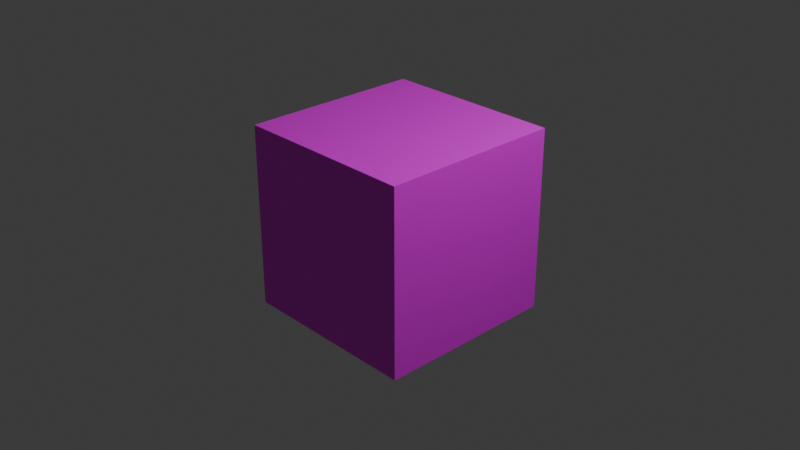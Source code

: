 # Source: one_cube.blend  (saved by Blender 4.3.34; exported with 4.5.12 LTS)
import bpy
from mathutils import Matrix  # noqa: F401  (used for matrix-valued properties, if any)

bpy.ops.wm.read_factory_settings(use_empty=True)
scene = bpy.context.scene
scene.name = 'Scene'

# ---- collections
col_collection = bpy.data.collections.new('Collection'); scene.collection.children.link(col_collection)

# ---- images (referenced by path relative to the original .blend; pixels are not part of the script)
import os
ASSET_DIR = os.environ.get("B2B_ASSET_DIR", "")  # directory of the original .blend (textures are referenced by path, not embedded)
HERE = os.path.dirname(os.path.abspath(__file__))  # packed textures are extracted next to this script under _unpacked/

def load_image(name, relpath, width, height, colorspace="sRGB"):
    """Load a texture the original file referenced (path relative to the .blend, or extracted next to this script)."""
    p = next((c for c in (os.path.join(HERE, relpath), os.path.join(ASSET_DIR, relpath)) if relpath and os.path.exists(c)), "")
    if p:
        img = bpy.data.images.load(p, check_existing=True)
        img.name = name
    else:  # same state as the original file: an image datablock whose file is absent (Cycles renders it pink)
        img = bpy.data.images.new(name, width, height)
        img.source = "FILE"
        img.filepath = "//" + (relpath or name)
    img.colorspace_settings.name = colorspace
    return img
img_redplus_numbered_png = load_image('redPlus_numbered.png', 'textures/redPlus_numbered.png', 1024, 1024, 'sRGB')

# ---- materials (node trees are filled in below, after node groups)
mat_material_001 = bpy.data.materials.new('Material.001')
mat_material_001.alpha_threshold = 0.0
mat_material_001.use_transparent_shadow = False
mat_material_001.roughness = 0.5
mat_material_001.line_color = (0.0, 0.0, 0.0, 1.0)

# ---- material node trees
mat_material_001.use_nodes = True; mat_material_001.node_tree.nodes.clear()
_N = mat_material_001.node_tree.nodes; _L = mat_material_001.node_tree.links
n0 = _N.new('ShaderNodeOutputMaterial'); n0.name = 'Material Output'; n0.location = (300, 300)
n1 = _N.new('ShaderNodeBsdfPrincipled'); n1.name = 'Principled BSDF'; n1.location = (10, 300)
n1.inputs[3].default_value = 1.45
n2 = _N.new('ShaderNodeTexImage'); n2.name = 'Image Texture'; n2.location = (501, 259)
n2.image = img_redplus_numbered_png
_L.new(n1.outputs[0], n0.inputs[0])
_L.new(n2.outputs[0], n1.inputs[0])
n0.is_active_output = True

# ---- world
world_world = bpy.data.worlds.new('World'); scene.world = world_world
world_world.use_nodes = True; world_world.node_tree.nodes.clear()
_N = world_world.node_tree.nodes; _L = world_world.node_tree.links
n0 = _N.new('ShaderNodeOutputWorld'); n0.name = 'World Output'; n0.location = (300, 300)
n1 = _N.new('ShaderNodeBackground'); n1.name = 'Background'; n1.location = (10, 300)
n1.inputs[0].default_value = (0.05088, 0.05088, 0.05088, 1.0)
_L.new(n1.outputs[0], n0.inputs[0])
n0.is_active_output = True
world_world.color = (0.05088, 0.05088, 0.05088)
world_world.use_sun_shadow = False
world_world.sun_shadow_jitter_overblur = 0.0

# ---- cameras
cam_camera = bpy.data.cameras.new('Camera')
cam_camera.clip_end = 100.0
cam_camera.ortho_scale = 7.314

# ---- lights
light_light = bpy.data.lights.new('Light', 'POINT')
light_light.transmission_factor = 0.0
light_light.energy = 1000.0
light_light.shadow_soft_size = 0.1
light_light.shadow_maximum_resolution = 0.006
light_light.use_absolute_resolution = True

# ---- meshes
me_cube = bpy.data.meshes.new('Cube')
me_cube.from_pydata([(1.0, 1.0, 1.0), (1.0, 1.0, -1.0), (1.0, -1.0, 1.0), (1.0, -1.0, -1.0), (-1.0, 1.0, 1.0), (-1.0, 1.0, -1.0), (-1.0, -1.0, 1.0), (-1.0, -1.0, -1.0)], [], [(0, 4, 6, 2), (3, 2, 6, 7), (7, 6, 4, 5), (5, 1, 3, 7), (1, 0, 2, 3), (5, 4, 0, 1)])
_uv = me_cube.uv_layers.new(name='UVMap')
_uv.uv.foreach_set('vector', [1.017, -0.01085, 2.038, -0.01229, 2.038, 1.01, 1.017, 1.009, -0.008659, 1.009, 1.017, 1.009, 1.015, 2.033, -0.007201, 2.033, -0.007201, -2.057, 1.015, -2.057, 1.015, -1.035, -0.007201, -1.035, -1.03, -0.01229, -0.008659, -0.01085, -0.008659, 1.009, -1.03, 1.01, 1.001, -0.0007046, 1.001, 0.9987, 0.007219, 0.9987, 0.007219, -0.0007046, -0.007201, -1.035, 1.015, -1.035, 1.017, -0.01085, -0.008659, -0.01085])
me_cube.materials.append(mat_material_001)
me_cube.use_mirror_vertex_groups = False
me_cube.update()

# ---- objects
ob_cube = bpy.data.objects.new('Cube', me_cube)
ob_light = bpy.data.objects.new('Light', light_light)
ob_camera = bpy.data.objects.new('Camera', cam_camera)

# ---- transforms, parenting, visibility, modifiers, constraints
ob_cube.location = (0.0, 0.0, 0.0)
ob_cube.lock_rotations_4d = False
ob_cube.empty_display_type = 'ARROWS'
ob_cube.lineart.crease_threshold = 0.0
ob_light.location = (4.076, 1.005, 5.904)
ob_light.rotation_euler = (0.6503, 0.05522, 1.866)
ob_light.lock_rotations_4d = False
ob_light.empty_display_type = 'ARROWS'
ob_light.color = (0.0, 0.0, 0.0, 0.0)
ob_light.lineart.crease_threshold = 0.0
ob_camera.location = (7.359, -6.926, 4.958)
ob_camera.rotation_euler = (1.109, 0.0, 0.8149)
ob_camera.lock_rotations_4d = False
ob_camera.empty_display_type = 'ARROWS'
ob_camera.color = (0.0, 0.0, 0.0, 0.0)
ob_camera.display_type = 'WIRE'
ob_camera.lineart.crease_threshold = 0.0

# ---- collection membership
col_collection.objects.link(ob_cube)
col_collection.objects.link(ob_light)
col_collection.objects.link(ob_camera)

# ---- scene / render settings (as saved in the file)
scene.camera = ob_camera
scene.frame_start = 1; scene.frame_end = 250; scene.frame_set(4)
scene.render.engine = 'BLENDER_EEVEE_NEXT'
scene.cycles.sampling_pattern = 'TABULATED_SOBOL'
scene.eevee.ray_tracing_options.trace_max_roughness = 0.0
bpy.context.view_layer.update()

